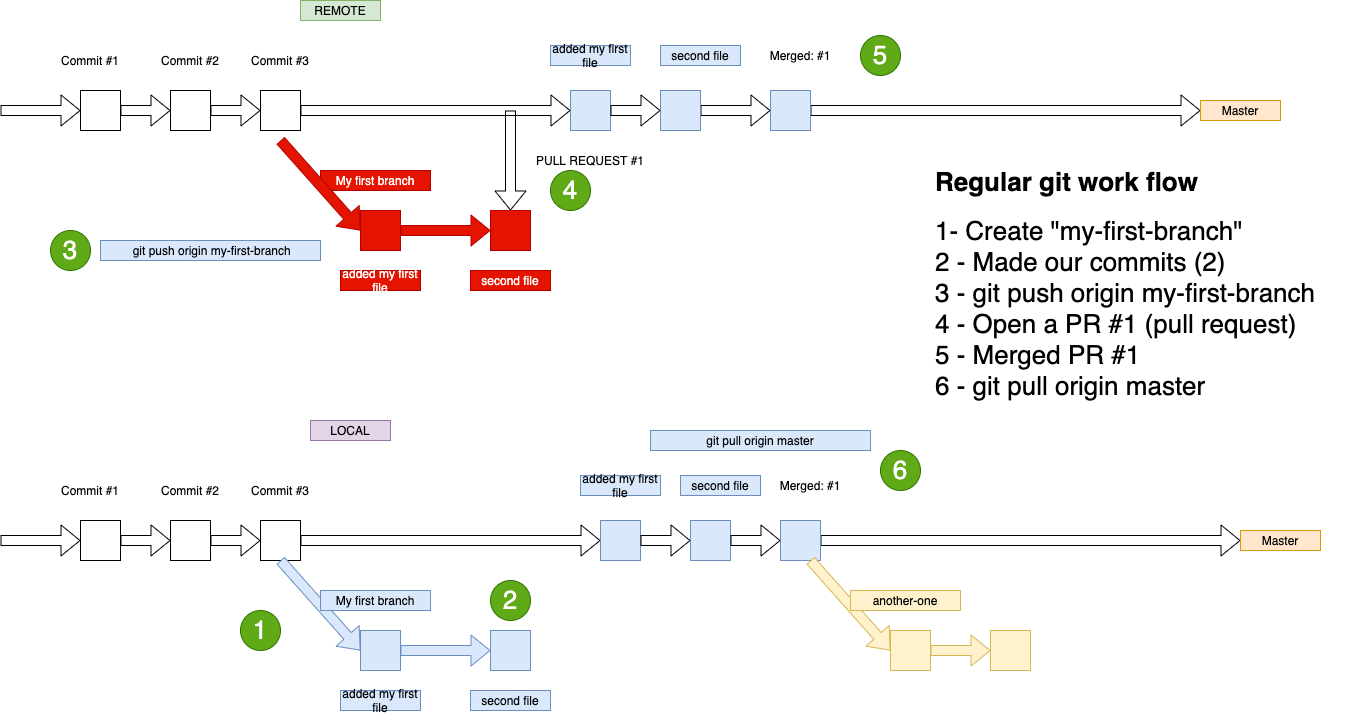

The diagram above was exported from draw.io. Its source (the exported page's mxGraphModel, read from the mxfile embedded in the PNG):
<mxGraphModel dx="1472" dy="754" grid="1" gridSize="10" guides="1" tooltips="1" connect="1" arrows="1" fold="1" page="1" pageScale="1" pageWidth="850" pageHeight="1100" math="0" shadow="0">
  <root>
    <mxCell id="0" />
    <mxCell id="1" parent="0" />
    <mxCell id="URF2nv69Q_uf3i8OvOes-4" value="" style="shape=flexArrow;endArrow=classic;html=1;entryX=0;entryY=0.5;entryDx=0;entryDy=0;" edge="1" parent="1" source="URF2nv69Q_uf3i8OvOes-81" target="URF2nv69Q_uf3i8OvOes-52">
      <mxGeometry width="50" height="50" relative="1" as="geometry">
        <mxPoint x="130" y="559.5" as="sourcePoint" />
        <mxPoint x="750" y="559.5" as="targetPoint" />
      </mxGeometry>
    </mxCell>
    <mxCell id="URF2nv69Q_uf3i8OvOes-2" value="" style="whiteSpace=wrap;html=1;aspect=fixed;" vertex="1" parent="1">
      <mxGeometry x="160" y="540" width="40" height="40" as="geometry" />
    </mxCell>
    <mxCell id="URF2nv69Q_uf3i8OvOes-5" value="" style="shape=flexArrow;endArrow=classic;html=1;" edge="1" parent="1" target="URF2nv69Q_uf3i8OvOes-2">
      <mxGeometry width="50" height="50" relative="1" as="geometry">
        <mxPoint x="80" y="560" as="sourcePoint" />
        <mxPoint x="750" y="559.5" as="targetPoint" />
      </mxGeometry>
    </mxCell>
    <mxCell id="URF2nv69Q_uf3i8OvOes-6" value="" style="whiteSpace=wrap;html=1;aspect=fixed;" vertex="1" parent="1">
      <mxGeometry x="250" y="540" width="40" height="40" as="geometry" />
    </mxCell>
    <mxCell id="URF2nv69Q_uf3i8OvOes-7" value="" style="shape=flexArrow;endArrow=classic;html=1;" edge="1" parent="1" source="URF2nv69Q_uf3i8OvOes-2" target="URF2nv69Q_uf3i8OvOes-6">
      <mxGeometry width="50" height="50" relative="1" as="geometry">
        <mxPoint x="200" y="559.9824561403509" as="sourcePoint" />
        <mxPoint x="750" y="559.5" as="targetPoint" />
      </mxGeometry>
    </mxCell>
    <mxCell id="URF2nv69Q_uf3i8OvOes-8" value="" style="whiteSpace=wrap;html=1;aspect=fixed;" vertex="1" parent="1">
      <mxGeometry x="340" y="540" width="40" height="40" as="geometry" />
    </mxCell>
    <mxCell id="URF2nv69Q_uf3i8OvOes-9" value="" style="shape=flexArrow;endArrow=classic;html=1;" edge="1" parent="1" source="URF2nv69Q_uf3i8OvOes-6" target="URF2nv69Q_uf3i8OvOes-8">
      <mxGeometry width="50" height="50" relative="1" as="geometry">
        <mxPoint x="290" y="559.9791666666667" as="sourcePoint" />
        <mxPoint x="750" y="559.5" as="targetPoint" />
      </mxGeometry>
    </mxCell>
    <mxCell id="URF2nv69Q_uf3i8OvOes-10" value="Commit #1" style="text;html=1;strokeColor=none;fillColor=none;align=center;verticalAlign=middle;whiteSpace=wrap;rounded=0;" vertex="1" parent="1">
      <mxGeometry x="130" y="500" width="80" height="20" as="geometry" />
    </mxCell>
    <mxCell id="URF2nv69Q_uf3i8OvOes-11" value="Commit #2" style="text;html=1;strokeColor=none;fillColor=none;align=center;verticalAlign=middle;whiteSpace=wrap;rounded=0;" vertex="1" parent="1">
      <mxGeometry x="230" y="500" width="80" height="20" as="geometry" />
    </mxCell>
    <mxCell id="URF2nv69Q_uf3i8OvOes-12" value="Commit #3" style="text;html=1;strokeColor=none;fillColor=none;align=center;verticalAlign=middle;whiteSpace=wrap;rounded=0;" vertex="1" parent="1">
      <mxGeometry x="320" y="500" width="80" height="20" as="geometry" />
    </mxCell>
    <mxCell id="URF2nv69Q_uf3i8OvOes-13" value="" style="shape=flexArrow;endArrow=classic;html=1;exitX=0.5;exitY=1;exitDx=0;exitDy=0;entryX=0;entryY=0.5;entryDx=0;entryDy=0;fillColor=#dae8fc;strokeColor=#6c8ebf;" edge="1" parent="1" source="URF2nv69Q_uf3i8OvOes-8" target="URF2nv69Q_uf3i8OvOes-15">
      <mxGeometry width="50" height="50" relative="1" as="geometry">
        <mxPoint x="520" y="670" as="sourcePoint" />
        <mxPoint x="420" y="680" as="targetPoint" />
      </mxGeometry>
    </mxCell>
    <mxCell id="URF2nv69Q_uf3i8OvOes-14" value="My first branch" style="text;html=1;strokeColor=#6c8ebf;fillColor=#dae8fc;align=center;verticalAlign=middle;whiteSpace=wrap;rounded=0;" vertex="1" parent="1">
      <mxGeometry x="400" y="610" width="110" height="20" as="geometry" />
    </mxCell>
    <mxCell id="URF2nv69Q_uf3i8OvOes-15" value="" style="whiteSpace=wrap;html=1;aspect=fixed;fillColor=#dae8fc;strokeColor=#6c8ebf;" vertex="1" parent="1">
      <mxGeometry x="440" y="650" width="40" height="40" as="geometry" />
    </mxCell>
    <mxCell id="URF2nv69Q_uf3i8OvOes-16" value="added my first file" style="text;html=1;strokeColor=#6c8ebf;fillColor=#dae8fc;align=center;verticalAlign=middle;whiteSpace=wrap;rounded=0;" vertex="1" parent="1">
      <mxGeometry x="420" y="710" width="80" height="20" as="geometry" />
    </mxCell>
    <mxCell id="URF2nv69Q_uf3i8OvOes-17" value="" style="shape=flexArrow;endArrow=classic;html=1;exitX=1;exitY=0.5;exitDx=0;exitDy=0;fillColor=#dae8fc;strokeColor=#6c8ebf;" edge="1" parent="1" source="URF2nv69Q_uf3i8OvOes-15" target="URF2nv69Q_uf3i8OvOes-18">
      <mxGeometry width="50" height="50" relative="1" as="geometry">
        <mxPoint x="560" y="700" as="sourcePoint" />
        <mxPoint x="560" y="670" as="targetPoint" />
      </mxGeometry>
    </mxCell>
    <mxCell id="URF2nv69Q_uf3i8OvOes-18" value="" style="whiteSpace=wrap;html=1;aspect=fixed;fillColor=#dae8fc;strokeColor=#6c8ebf;" vertex="1" parent="1">
      <mxGeometry x="570" y="650" width="40" height="40" as="geometry" />
    </mxCell>
    <mxCell id="URF2nv69Q_uf3i8OvOes-21" value="second file" style="text;html=1;strokeColor=#6c8ebf;fillColor=#dae8fc;align=center;verticalAlign=middle;whiteSpace=wrap;rounded=0;" vertex="1" parent="1">
      <mxGeometry x="550" y="710" width="80" height="20" as="geometry" />
    </mxCell>
    <mxCell id="URF2nv69Q_uf3i8OvOes-22" value="" style="shape=flexArrow;endArrow=classic;html=1;entryX=0;entryY=0.5;entryDx=0;entryDy=0;" edge="1" source="URF2nv69Q_uf3i8OvOes-56" parent="1" target="URF2nv69Q_uf3i8OvOes-51">
      <mxGeometry width="50" height="50" relative="1" as="geometry">
        <mxPoint x="130" y="129.5" as="sourcePoint" />
        <mxPoint x="750" y="129.5" as="targetPoint" />
      </mxGeometry>
    </mxCell>
    <mxCell id="URF2nv69Q_uf3i8OvOes-23" value="" style="whiteSpace=wrap;html=1;aspect=fixed;" vertex="1" parent="1">
      <mxGeometry x="160" y="110" width="40" height="40" as="geometry" />
    </mxCell>
    <mxCell id="URF2nv69Q_uf3i8OvOes-24" value="" style="shape=flexArrow;endArrow=classic;html=1;" edge="1" target="URF2nv69Q_uf3i8OvOes-23" parent="1">
      <mxGeometry width="50" height="50" relative="1" as="geometry">
        <mxPoint x="80" y="130" as="sourcePoint" />
        <mxPoint x="750" y="129.5" as="targetPoint" />
      </mxGeometry>
    </mxCell>
    <mxCell id="URF2nv69Q_uf3i8OvOes-25" value="" style="whiteSpace=wrap;html=1;aspect=fixed;" vertex="1" parent="1">
      <mxGeometry x="250" y="110" width="40" height="40" as="geometry" />
    </mxCell>
    <mxCell id="URF2nv69Q_uf3i8OvOes-26" value="" style="shape=flexArrow;endArrow=classic;html=1;" edge="1" source="URF2nv69Q_uf3i8OvOes-23" target="URF2nv69Q_uf3i8OvOes-25" parent="1">
      <mxGeometry width="50" height="50" relative="1" as="geometry">
        <mxPoint x="200" y="129.9824561403509" as="sourcePoint" />
        <mxPoint x="750" y="129.5" as="targetPoint" />
      </mxGeometry>
    </mxCell>
    <mxCell id="URF2nv69Q_uf3i8OvOes-27" value="" style="whiteSpace=wrap;html=1;aspect=fixed;" vertex="1" parent="1">
      <mxGeometry x="340" y="110" width="40" height="40" as="geometry" />
    </mxCell>
    <mxCell id="URF2nv69Q_uf3i8OvOes-28" value="" style="shape=flexArrow;endArrow=classic;html=1;" edge="1" source="URF2nv69Q_uf3i8OvOes-25" target="URF2nv69Q_uf3i8OvOes-27" parent="1">
      <mxGeometry width="50" height="50" relative="1" as="geometry">
        <mxPoint x="290" y="129.97916666666674" as="sourcePoint" />
        <mxPoint x="750" y="129.5" as="targetPoint" />
      </mxGeometry>
    </mxCell>
    <mxCell id="URF2nv69Q_uf3i8OvOes-29" value="Commit #1" style="text;html=1;strokeColor=none;fillColor=none;align=center;verticalAlign=middle;whiteSpace=wrap;rounded=0;" vertex="1" parent="1">
      <mxGeometry x="130" y="70" width="80" height="20" as="geometry" />
    </mxCell>
    <mxCell id="URF2nv69Q_uf3i8OvOes-30" value="Commit #2" style="text;html=1;strokeColor=none;fillColor=none;align=center;verticalAlign=middle;whiteSpace=wrap;rounded=0;" vertex="1" parent="1">
      <mxGeometry x="230" y="70" width="80" height="20" as="geometry" />
    </mxCell>
    <mxCell id="URF2nv69Q_uf3i8OvOes-31" value="Commit #3" style="text;html=1;strokeColor=none;fillColor=none;align=center;verticalAlign=middle;whiteSpace=wrap;rounded=0;" vertex="1" parent="1">
      <mxGeometry x="320" y="70" width="80" height="20" as="geometry" />
    </mxCell>
    <mxCell id="URF2nv69Q_uf3i8OvOes-39" value="REMOTE" style="text;html=1;strokeColor=#82b366;fillColor=#d5e8d4;align=center;verticalAlign=middle;whiteSpace=wrap;rounded=0;" vertex="1" parent="1">
      <mxGeometry x="380" y="20" width="80" height="20" as="geometry" />
    </mxCell>
    <mxCell id="URF2nv69Q_uf3i8OvOes-40" value="LOCAL" style="text;html=1;strokeColor=#9673a6;fillColor=#e1d5e7;align=center;verticalAlign=middle;whiteSpace=wrap;rounded=0;" vertex="1" parent="1">
      <mxGeometry x="390" y="440" width="80" height="20" as="geometry" />
    </mxCell>
    <mxCell id="URF2nv69Q_uf3i8OvOes-41" value="My first branch" style="text;html=1;strokeColor=#B20000;fillColor=#e51400;align=center;verticalAlign=middle;whiteSpace=wrap;rounded=0;fontColor=#ffffff;" vertex="1" parent="1">
      <mxGeometry x="400" y="190" width="110" height="20" as="geometry" />
    </mxCell>
    <mxCell id="URF2nv69Q_uf3i8OvOes-42" value="" style="whiteSpace=wrap;html=1;aspect=fixed;fillColor=#e51400;strokeColor=#B20000;fontColor=#ffffff;" vertex="1" parent="1">
      <mxGeometry x="440" y="230" width="40" height="40" as="geometry" />
    </mxCell>
    <mxCell id="URF2nv69Q_uf3i8OvOes-43" value="added my first file" style="text;html=1;strokeColor=#B20000;fillColor=#e51400;align=center;verticalAlign=middle;whiteSpace=wrap;rounded=0;fontColor=#ffffff;" vertex="1" parent="1">
      <mxGeometry x="420" y="290" width="80" height="20" as="geometry" />
    </mxCell>
    <mxCell id="URF2nv69Q_uf3i8OvOes-44" value="" style="shape=flexArrow;endArrow=classic;html=1;exitX=1;exitY=0.5;exitDx=0;exitDy=0;fillColor=#e51400;strokeColor=#B20000;" edge="1" source="URF2nv69Q_uf3i8OvOes-42" target="URF2nv69Q_uf3i8OvOes-45" parent="1">
      <mxGeometry width="50" height="50" relative="1" as="geometry">
        <mxPoint x="560" y="280" as="sourcePoint" />
        <mxPoint x="560" y="250" as="targetPoint" />
      </mxGeometry>
    </mxCell>
    <mxCell id="URF2nv69Q_uf3i8OvOes-45" value="" style="whiteSpace=wrap;html=1;aspect=fixed;fillColor=#e51400;strokeColor=#B20000;fontColor=#ffffff;" vertex="1" parent="1">
      <mxGeometry x="570" y="230" width="40" height="40" as="geometry" />
    </mxCell>
    <mxCell id="URF2nv69Q_uf3i8OvOes-46" value="second file" style="text;html=1;strokeColor=#B20000;fillColor=#e51400;align=center;verticalAlign=middle;whiteSpace=wrap;rounded=0;fontColor=#ffffff;" vertex="1" parent="1">
      <mxGeometry x="550" y="290" width="80" height="20" as="geometry" />
    </mxCell>
    <mxCell id="URF2nv69Q_uf3i8OvOes-47" value="" style="shape=flexArrow;endArrow=classic;html=1;exitX=0.5;exitY=1;exitDx=0;exitDy=0;entryX=0;entryY=0.5;entryDx=0;entryDy=0;fillColor=#e51400;strokeColor=#B20000;" edge="1" target="URF2nv69Q_uf3i8OvOes-42" parent="1">
      <mxGeometry width="50" height="50" relative="1" as="geometry">
        <mxPoint x="360" y="160" as="sourcePoint" />
        <mxPoint x="420" y="260" as="targetPoint" />
      </mxGeometry>
    </mxCell>
    <mxCell id="URF2nv69Q_uf3i8OvOes-48" value="&amp;nbsp;git push origin my-first-branch" style="text;html=1;strokeColor=#6c8ebf;fillColor=#dae8fc;align=center;verticalAlign=middle;whiteSpace=wrap;rounded=0;" vertex="1" parent="1">
      <mxGeometry x="180" y="260" width="220" height="20" as="geometry" />
    </mxCell>
    <mxCell id="URF2nv69Q_uf3i8OvOes-49" value="" style="shape=flexArrow;endArrow=classic;html=1;entryX=0.5;entryY=0;entryDx=0;entryDy=0;" edge="1" parent="1" target="URF2nv69Q_uf3i8OvOes-45">
      <mxGeometry width="50" height="50" relative="1" as="geometry">
        <mxPoint x="590" y="130" as="sourcePoint" />
        <mxPoint x="740" y="220" as="targetPoint" />
      </mxGeometry>
    </mxCell>
    <mxCell id="URF2nv69Q_uf3i8OvOes-50" value="PULL REQUEST #1" style="text;html=1;strokeColor=none;fillColor=none;align=center;verticalAlign=middle;whiteSpace=wrap;rounded=0;" vertex="1" parent="1">
      <mxGeometry x="610" y="170" width="120" height="20" as="geometry" />
    </mxCell>
    <mxCell id="URF2nv69Q_uf3i8OvOes-51" value="Master" style="text;html=1;strokeColor=#d79b00;fillColor=#ffe6cc;align=center;verticalAlign=middle;whiteSpace=wrap;rounded=0;" vertex="1" parent="1">
      <mxGeometry x="1280" y="120" width="80" height="20" as="geometry" />
    </mxCell>
    <mxCell id="URF2nv69Q_uf3i8OvOes-52" value="Master" style="text;html=1;strokeColor=#d79b00;fillColor=#ffe6cc;align=center;verticalAlign=middle;whiteSpace=wrap;rounded=0;" vertex="1" parent="1">
      <mxGeometry x="1320" y="550" width="80" height="20" as="geometry" />
    </mxCell>
    <mxCell id="URF2nv69Q_uf3i8OvOes-53" value="" style="whiteSpace=wrap;html=1;aspect=fixed;fillColor=#dae8fc;strokeColor=#6c8ebf;" vertex="1" parent="1">
      <mxGeometry x="650" y="110" width="40" height="40" as="geometry" />
    </mxCell>
    <mxCell id="URF2nv69Q_uf3i8OvOes-54" value="" style="shape=flexArrow;endArrow=classic;html=1;entryX=0;entryY=0.5;entryDx=0;entryDy=0;" edge="1" parent="1" source="URF2nv69Q_uf3i8OvOes-27" target="URF2nv69Q_uf3i8OvOes-53">
      <mxGeometry width="50" height="50" relative="1" as="geometry">
        <mxPoint x="380" y="130" as="sourcePoint" />
        <mxPoint x="1040" y="130" as="targetPoint" />
      </mxGeometry>
    </mxCell>
    <mxCell id="URF2nv69Q_uf3i8OvOes-55" value="Merged: #1" style="text;html=1;strokeColor=none;fillColor=none;align=center;verticalAlign=middle;whiteSpace=wrap;rounded=0;" vertex="1" parent="1">
      <mxGeometry x="840" y="65" width="80" height="20" as="geometry" />
    </mxCell>
    <mxCell id="URF2nv69Q_uf3i8OvOes-56" value="" style="whiteSpace=wrap;html=1;aspect=fixed;fillColor=#dae8fc;strokeColor=#6c8ebf;" vertex="1" parent="1">
      <mxGeometry x="850" y="110" width="40" height="40" as="geometry" />
    </mxCell>
    <mxCell id="URF2nv69Q_uf3i8OvOes-57" value="" style="shape=flexArrow;endArrow=classic;html=1;entryX=0;entryY=0.5;entryDx=0;entryDy=0;" edge="1" parent="1" source="URF2nv69Q_uf3i8OvOes-58" target="URF2nv69Q_uf3i8OvOes-56">
      <mxGeometry width="50" height="50" relative="1" as="geometry">
        <mxPoint x="690" y="130" as="sourcePoint" />
        <mxPoint x="1040" y="130" as="targetPoint" />
      </mxGeometry>
    </mxCell>
    <mxCell id="URF2nv69Q_uf3i8OvOes-58" value="" style="whiteSpace=wrap;html=1;aspect=fixed;fillColor=#dae8fc;strokeColor=#6c8ebf;" vertex="1" parent="1">
      <mxGeometry x="740" y="110" width="40" height="40" as="geometry" />
    </mxCell>
    <mxCell id="URF2nv69Q_uf3i8OvOes-59" value="" style="shape=flexArrow;endArrow=classic;html=1;entryX=0;entryY=0.5;entryDx=0;entryDy=0;" edge="1" parent="1" source="URF2nv69Q_uf3i8OvOes-53" target="URF2nv69Q_uf3i8OvOes-58">
      <mxGeometry width="50" height="50" relative="1" as="geometry">
        <mxPoint x="690" y="130" as="sourcePoint" />
        <mxPoint x="850" y="130" as="targetPoint" />
      </mxGeometry>
    </mxCell>
    <mxCell id="URF2nv69Q_uf3i8OvOes-60" value="added my first file" style="text;html=1;strokeColor=#6c8ebf;fillColor=#dae8fc;align=center;verticalAlign=middle;whiteSpace=wrap;rounded=0;" vertex="1" parent="1">
      <mxGeometry x="630" y="65" width="80" height="20" as="geometry" />
    </mxCell>
    <mxCell id="URF2nv69Q_uf3i8OvOes-61" value="second file" style="text;html=1;strokeColor=#6c8ebf;fillColor=#dae8fc;align=center;verticalAlign=middle;whiteSpace=wrap;rounded=0;" vertex="1" parent="1">
      <mxGeometry x="740" y="65" width="80" height="20" as="geometry" />
    </mxCell>
    <mxCell id="URF2nv69Q_uf3i8OvOes-64" value="&lt;h1 style=&quot;font-size: 26px&quot;&gt;Regular git work flow&lt;/h1&gt;&lt;div style=&quot;font-size: 26px&quot;&gt;1- Create &quot;my-first-branch&quot;&lt;/div&gt;&lt;div style=&quot;font-size: 26px&quot;&gt;2 - Made our commits (2)&lt;/div&gt;&lt;div style=&quot;font-size: 26px&quot;&gt;3 - git push origin my-first-branch&lt;/div&gt;&lt;div style=&quot;font-size: 26px&quot;&gt;4 - Open a PR #1 (pull request)&lt;/div&gt;&lt;div style=&quot;font-size: 26px&quot;&gt;5 - Merged PR #1&lt;/div&gt;&lt;div style=&quot;font-size: 26px&quot;&gt;6 - git pull origin master&lt;/div&gt;" style="text;html=1;strokeColor=none;fillColor=none;spacing=5;spacingTop=-20;whiteSpace=wrap;overflow=hidden;rounded=0;fontSize=26;" vertex="1" parent="1">
      <mxGeometry x="1010" y="180" width="425" height="350" as="geometry" />
    </mxCell>
    <mxCell id="URF2nv69Q_uf3i8OvOes-65" value="git pull origin master" style="text;html=1;strokeColor=#6c8ebf;fillColor=#dae8fc;align=center;verticalAlign=middle;whiteSpace=wrap;rounded=0;" vertex="1" parent="1">
      <mxGeometry x="730" y="450" width="220" height="20" as="geometry" />
    </mxCell>
    <mxCell id="URF2nv69Q_uf3i8OvOes-75" value="added my first file" style="text;html=1;strokeColor=#6c8ebf;fillColor=#dae8fc;align=center;verticalAlign=middle;whiteSpace=wrap;rounded=0;" vertex="1" parent="1">
      <mxGeometry x="660" y="495" width="80" height="20" as="geometry" />
    </mxCell>
    <mxCell id="URF2nv69Q_uf3i8OvOes-74" value="" style="whiteSpace=wrap;html=1;aspect=fixed;fillColor=#dae8fc;strokeColor=#6c8ebf;" vertex="1" parent="1">
      <mxGeometry x="680" y="540" width="40" height="40" as="geometry" />
    </mxCell>
    <mxCell id="URF2nv69Q_uf3i8OvOes-76" value="" style="shape=flexArrow;endArrow=classic;html=1;entryX=0;entryY=0.5;entryDx=0;entryDy=0;" edge="1" parent="1" source="URF2nv69Q_uf3i8OvOes-8" target="URF2nv69Q_uf3i8OvOes-74">
      <mxGeometry width="50" height="50" relative="1" as="geometry">
        <mxPoint x="380" y="560" as="sourcePoint" />
        <mxPoint x="1050" y="560" as="targetPoint" />
      </mxGeometry>
    </mxCell>
    <mxCell id="URF2nv69Q_uf3i8OvOes-78" value="second file" style="text;html=1;strokeColor=#6c8ebf;fillColor=#dae8fc;align=center;verticalAlign=middle;whiteSpace=wrap;rounded=0;" vertex="1" parent="1">
      <mxGeometry x="760" y="495" width="80" height="20" as="geometry" />
    </mxCell>
    <mxCell id="URF2nv69Q_uf3i8OvOes-77" value="" style="whiteSpace=wrap;html=1;aspect=fixed;fillColor=#dae8fc;strokeColor=#6c8ebf;" vertex="1" parent="1">
      <mxGeometry x="770" y="540" width="40" height="40" as="geometry" />
    </mxCell>
    <mxCell id="URF2nv69Q_uf3i8OvOes-79" value="" style="shape=flexArrow;endArrow=classic;html=1;entryX=0;entryY=0.5;entryDx=0;entryDy=0;" edge="1" parent="1" source="URF2nv69Q_uf3i8OvOes-74" target="URF2nv69Q_uf3i8OvOes-77">
      <mxGeometry width="50" height="50" relative="1" as="geometry">
        <mxPoint x="720" y="560" as="sourcePoint" />
        <mxPoint x="1050" y="560" as="targetPoint" />
      </mxGeometry>
    </mxCell>
    <mxCell id="URF2nv69Q_uf3i8OvOes-80" value="Merged: #1" style="text;html=1;strokeColor=none;fillColor=none;align=center;verticalAlign=middle;whiteSpace=wrap;rounded=0;" vertex="1" parent="1">
      <mxGeometry x="850" y="495" width="80" height="20" as="geometry" />
    </mxCell>
    <mxCell id="URF2nv69Q_uf3i8OvOes-81" value="" style="whiteSpace=wrap;html=1;aspect=fixed;fillColor=#dae8fc;strokeColor=#6c8ebf;" vertex="1" parent="1">
      <mxGeometry x="860" y="540" width="40" height="40" as="geometry" />
    </mxCell>
    <mxCell id="URF2nv69Q_uf3i8OvOes-82" value="" style="shape=flexArrow;endArrow=classic;html=1;entryX=0;entryY=0.5;entryDx=0;entryDy=0;" edge="1" parent="1" source="URF2nv69Q_uf3i8OvOes-77" target="URF2nv69Q_uf3i8OvOes-81">
      <mxGeometry width="50" height="50" relative="1" as="geometry">
        <mxPoint x="810" y="560" as="sourcePoint" />
        <mxPoint x="1050" y="560" as="targetPoint" />
      </mxGeometry>
    </mxCell>
    <mxCell id="l7JwHuk1Bq9yQIMMYoJa-1" value="" style="shape=flexArrow;endArrow=classic;html=1;exitX=0.5;exitY=1;exitDx=0;exitDy=0;entryX=0;entryY=0.5;entryDx=0;entryDy=0;fillColor=#fff2cc;strokeColor=#d6b656;" edge="1" parent="1">
      <mxGeometry width="50" height="50" relative="1" as="geometry">
        <mxPoint x="890" y="580" as="sourcePoint" />
        <mxPoint x="970" y="670" as="targetPoint" />
      </mxGeometry>
    </mxCell>
    <mxCell id="l7JwHuk1Bq9yQIMMYoJa-2" value="another-one" style="text;html=1;strokeColor=#d6b656;fillColor=#fff2cc;align=center;verticalAlign=middle;whiteSpace=wrap;rounded=0;" vertex="1" parent="1">
      <mxGeometry x="930" y="610" width="110" height="20" as="geometry" />
    </mxCell>
    <mxCell id="l7JwHuk1Bq9yQIMMYoJa-3" value="" style="whiteSpace=wrap;html=1;aspect=fixed;fillColor=#fff2cc;strokeColor=#d6b656;" vertex="1" parent="1">
      <mxGeometry x="970" y="650" width="40" height="40" as="geometry" />
    </mxCell>
    <mxCell id="l7JwHuk1Bq9yQIMMYoJa-4" value="" style="whiteSpace=wrap;html=1;aspect=fixed;fillColor=#fff2cc;strokeColor=#d6b656;" vertex="1" parent="1">
      <mxGeometry x="1070" y="650" width="40" height="40" as="geometry" />
    </mxCell>
    <mxCell id="l7JwHuk1Bq9yQIMMYoJa-5" value="" style="shape=flexArrow;endArrow=classic;html=1;fillColor=#fff2cc;strokeColor=#d6b656;entryX=0;entryY=0.5;entryDx=0;entryDy=0;" edge="1" parent="1" target="l7JwHuk1Bq9yQIMMYoJa-4">
      <mxGeometry width="50" height="50" relative="1" as="geometry">
        <mxPoint x="1010" y="670" as="sourcePoint" />
        <mxPoint x="1100" y="669.5" as="targetPoint" />
      </mxGeometry>
    </mxCell>
    <mxCell id="l7JwHuk1Bq9yQIMMYoJa-7" value="1" style="ellipse;whiteSpace=wrap;html=1;aspect=fixed;fontSize=26;fillColor=#60a917;strokeColor=#2D7600;fontColor=#ffffff;" vertex="1" parent="1">
      <mxGeometry x="320" y="630" width="40" height="40" as="geometry" />
    </mxCell>
    <mxCell id="l7JwHuk1Bq9yQIMMYoJa-8" value="2" style="ellipse;whiteSpace=wrap;html=1;aspect=fixed;fontSize=26;fillColor=#60a917;strokeColor=#2D7600;fontColor=#ffffff;" vertex="1" parent="1">
      <mxGeometry x="570" y="600" width="40" height="40" as="geometry" />
    </mxCell>
    <mxCell id="l7JwHuk1Bq9yQIMMYoJa-9" value="3" style="ellipse;whiteSpace=wrap;html=1;aspect=fixed;fontSize=26;fillColor=#60a917;strokeColor=#2D7600;fontColor=#ffffff;" vertex="1" parent="1">
      <mxGeometry x="130" y="250" width="40" height="40" as="geometry" />
    </mxCell>
    <mxCell id="l7JwHuk1Bq9yQIMMYoJa-10" value="4" style="ellipse;whiteSpace=wrap;html=1;aspect=fixed;fontSize=26;fillColor=#60a917;strokeColor=#2D7600;fontColor=#ffffff;" vertex="1" parent="1">
      <mxGeometry x="630" y="190" width="40" height="40" as="geometry" />
    </mxCell>
    <mxCell id="l7JwHuk1Bq9yQIMMYoJa-11" value="5" style="ellipse;whiteSpace=wrap;html=1;aspect=fixed;fontSize=26;fillColor=#60a917;strokeColor=#2D7600;fontColor=#ffffff;" vertex="1" parent="1">
      <mxGeometry x="940" y="55" width="40" height="40" as="geometry" />
    </mxCell>
    <mxCell id="l7JwHuk1Bq9yQIMMYoJa-12" value="6" style="ellipse;whiteSpace=wrap;html=1;aspect=fixed;fontSize=26;fillColor=#60a917;strokeColor=#2D7600;fontColor=#ffffff;" vertex="1" parent="1">
      <mxGeometry x="960" y="470" width="40" height="40" as="geometry" />
    </mxCell>
  </root>
</mxGraphModel>